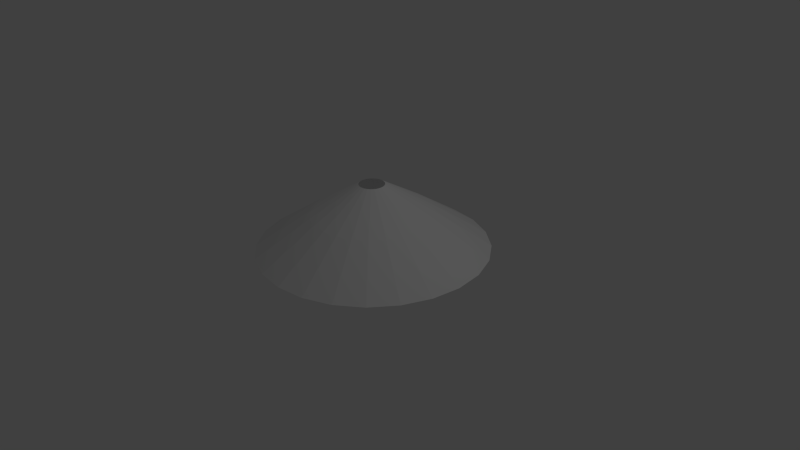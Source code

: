 # Source: chineseHat.blend  (saved by Blender 2.66.1; exported with 4.5.12 LTS)
import bpy
from mathutils import Matrix  # noqa: F401  (used for matrix-valued properties, if any)

bpy.ops.wm.read_factory_settings(use_empty=True)
scene = bpy.context.scene
scene.name = 'Scene'

# ---- collections
col_collection_1 = bpy.data.collections.new('Collection 1'); scene.collection.children.link(col_collection_1)

# ---- materials (node trees are filled in below, after node groups)
mat_material = bpy.data.materials.new('Material')
mat_material.alpha_threshold = 0.0
mat_material.use_transparent_shadow = False
mat_material.roughness = 0.5
mat_material.line_color = (0.0, 0.0, 0.0, 1.0)

# ---- material node trees

# ---- world
world_world = bpy.data.worlds.new('World'); scene.world = world_world
world_world.color = (0.05088, 0.05088, 0.05088)
world_world.use_sun_shadow = False
world_world.sun_shadow_jitter_overblur = 0.0
world_world.cycles.sampling_method = 'MANUAL'
world_world.cycles.sample_map_resolution = 256

# ---- cameras
cam_camera = bpy.data.cameras.new('Camera')
cam_camera.clip_end = 100.0
cam_camera.lens = 35.0
cam_camera.sensor_width = 32.0
cam_camera.sensor_height = 18.0
cam_camera.ortho_scale = 7.314
cam_camera.dof.focus_distance = 0.0
cam_camera.dof.aperture_fstop = 128.0

# ---- lights
light_lamp = bpy.data.lights.new('Lamp', 'POINT')
light_lamp.transmission_factor = 0.0
light_lamp.cutoff_distance = 30.0
light_lamp.energy = 100.0
light_lamp.shadow_buffer_clip_start = 1.001
light_lamp.shadow_soft_size = 0.1
light_lamp.shadow_maximum_resolution = 0.006
light_lamp.use_absolute_resolution = True
light_lamp.cycles.use_multiple_importance_sampling = False

# ---- meshes
me_cube = bpy.data.meshes.new('Cube')
me_cube.from_pydata([(-0.1663, -1.325e-07, 0.9864), (-0.7946, -8.099e-08, 0.6028), (-1.507, -8.59e-09, 0.1279), (-0.767, -6.54e-08, 0.5507), (-0.1606, 0.04303, 0.9864), (-0.7675, 0.2056, 0.6028), (-1.456, 0.39, 0.1279), (-0.7409, 0.1985, 0.5507), (-0.144, 0.08313, 0.9864), (-0.6881, 0.3973, 0.6028), (-1.305, 0.7535, 0.1279), (-0.6643, 0.3835, 0.5507), (-0.1176, 0.1176, 0.9864), (-0.5618, 0.5618, 0.6028), (-1.066, 1.066, 0.1279), (-0.5424, 0.5424, 0.5507), (-0.08313, 0.144, 0.9864), (-0.3973, 0.6881, 0.6028), (-0.7535, 1.305, 0.1279), (-0.3835, 0.6643, 0.5507), (-0.04303, 0.1606, 0.9864), (-0.2056, 0.7675, 0.6028), (-0.39, 1.456, 0.1279), (-0.1985, 0.7409, 0.5507), (-1.229e-07, 0.1663, 0.9864), (-2.98e-08, 0.7946, 0.6028), (-8.941e-08, 1.507, 0.1279), (-5.96e-08, 0.767, 0.5507)], [], [(0, 4, 5, 1), (1, 5, 6, 2), (2, 6, 7, 3), (0, 3, 7, 4), (4, 8, 9, 5), (5, 9, 10, 6), (6, 10, 11, 7), (4, 7, 11, 8), (8, 11, 15, 12), (8, 12, 13, 9), (9, 13, 14, 10), (10, 14, 15, 11), (14, 18, 19, 15), (12, 15, 19, 16), (12, 16, 17, 13), (13, 17, 18, 14), (18, 22, 23, 19), (16, 19, 23, 20), (16, 20, 21, 17), (17, 21, 22, 18), (21, 25, 26, 22), (22, 26, 27, 23), (20, 23, 27, 24), (20, 24, 25, 21)])
_uv = me_cube.uv_layers.new(name='UVMap')
_uv.uv.foreach_set('vector', [0.4169, 0.5, 0.4197, 0.5211, 0.1163, 0.6007, 0.1027, 0.5, 0.1027, 0.5, 0.1163, 0.6007, -0.2278, 0.691, -0.2535, 0.5, 0.7465, 0.5, 0.7722, 0.691, 1.13, 0.5972, 1.116, 0.5, 0.4169, 0.5, 0.1165, 0.5, 0.1296, 0.5972, 0.4197, 0.5211, 0.4197, 0.5211, 0.428, 0.5407, 0.1559, 0.6946, 0.1163, 0.6007, 0.1163, 0.6007, 0.1559, 0.6946, -0.1525, 0.869, -0.2278, 0.691, 0.7722, 0.691, 0.8475, 0.869, 1.168, 0.6878, 1.13, 0.5972, 0.4197, 0.5211, 0.1296, 0.5972, 0.1679, 0.6878, 0.428, 0.5407, 0.428, 0.5407, 0.1679, 0.6878, 0.2288, 0.7656, 0.4412, 0.5576, 0.428, 0.5407, 0.4412, 0.5576, 0.2191, 0.7752, 0.1559, 0.6946, 0.1559, 0.6946, 0.2191, 0.7752, -0.03279, 1.022, -0.1525, 0.869, 0.8475, 0.869, 0.9672, 1.022, 1.229, 0.7656, 1.168, 0.6878, 0.9672, 0.04239, 1.123, 0.1597, 1.308, -0.1541, 1.229, -0.2138, 0.4412, 0.5576, 0.2288, 0.7656, 0.3082, 0.8253, 0.4584, 0.5705, 0.4412, 0.5576, 0.4584, 0.5705, 0.3014, 0.837, 0.2191, 0.7752, 0.2191, 0.7752, 0.3014, 0.837, 0.1233, 1.139, -0.03279, 1.022, 0.1233, 0.1597, 0.305, 0.2334, 0.4007, -0.1166, 0.3082, -0.1541, 0.4584, 0.5705, 0.3082, 0.8253, 0.4007, 0.8628, 0.4785, 0.5786, 0.4584, 0.5705, 0.4785, 0.5786, 0.3972, 0.8759, 0.3014, 0.837, 0.3014, 0.837, 0.3972, 0.8759, 0.305, 1.213, 0.1233, 1.139, 0.3972, 0.8759, 0.5, 0.8891, 0.5, 1.238, 0.305, 1.213, 0.305, 0.2334, 0.5, 0.2585, 0.5, -0.1038, 0.4007, -0.1166, 0.4785, 0.5786, 0.4007, 0.8628, 0.5, 0.8756, 0.5, 0.5814, 0.4785, 0.5786, 0.5, 0.5814, 0.5, 0.8891, 0.3972, 0.8759])
me_cube.materials.append(mat_material)
me_cube.use_remesh_preserve_volume = False
me_cube.use_remesh_preserve_attributes = False
me_cube.use_mirror_vertex_groups = False
me_cube.update()

# ---- objects
ob_cube = bpy.data.objects.new('Cube', me_cube)
ob_lamp = bpy.data.objects.new('Lamp', light_lamp)
ob_camera = bpy.data.objects.new('Camera', cam_camera)

# ---- transforms, parenting, visibility, modifiers, constraints
ob_cube.location = (0.0, 0.0, 0.0)
ob_cube.lock_rotations_4d = False
ob_cube.empty_display_type = 'ARROWS'
ob_cube.lineart.crease_threshold = 0.0
_m = ob_cube.modifiers.new('Mirror', 'MIRROR')
_m.use_axis = (True, True, False)
ob_lamp.location = (4.076, 1.005, 5.904)
ob_lamp.rotation_euler = (0.6503, 0.05522, 1.866)
ob_lamp.lock_rotations_4d = False
ob_lamp.empty_display_type = 'ARROWS'
ob_lamp.color = (0.0, 0.0, 0.0, 0.0)
ob_lamp.lineart.crease_threshold = 0.0
ob_camera.location = (7.481, -6.508, 5.344)
ob_camera.rotation_euler = (1.109, 0.01082, 0.8149)
ob_camera.lock_rotations_4d = False
ob_camera.empty_display_type = 'ARROWS'
ob_camera.color = (0.0, 0.0, 0.0, 0.0)
ob_camera.display_type = 'WIRE'
ob_camera.lineart.crease_threshold = 0.0

# ---- collection membership
col_collection_1.objects.link(ob_cube)
col_collection_1.objects.link(ob_lamp)
col_collection_1.objects.link(ob_camera)

# ---- scene / render settings (as saved in the file)
scene.camera = ob_camera
scene.frame_start = 1; scene.frame_end = 250; scene.frame_set(1)
scene.render.engine = 'BLENDER_EEVEE_NEXT'
scene.render.image_settings.color_mode = 'RGB'
scene.render.image_settings.compression = 90
scene.render.resolution_percentage = 50
scene.render.dither_intensity = 0.0
scene.render.bake_margin = 2
scene.cycles.use_denoising = False
scene.cycles.samples = 10
scene.cycles.sampling_pattern = 'TABULATED_SOBOL'
scene.cycles.light_sampling_threshold = 0.0
scene.cycles.use_adaptive_sampling = False
scene.cycles.use_light_tree = False
scene.cycles.blur_glossy = 0.0
scene.cycles.volume_bounces = 1
scene.cycles.pixel_filter_type = 'GAUSSIAN'
scene.cycles.sample_clamp_indirect = 0.0
scene.view_settings.view_transform = 'Standard'
bpy.context.view_layer.update()
